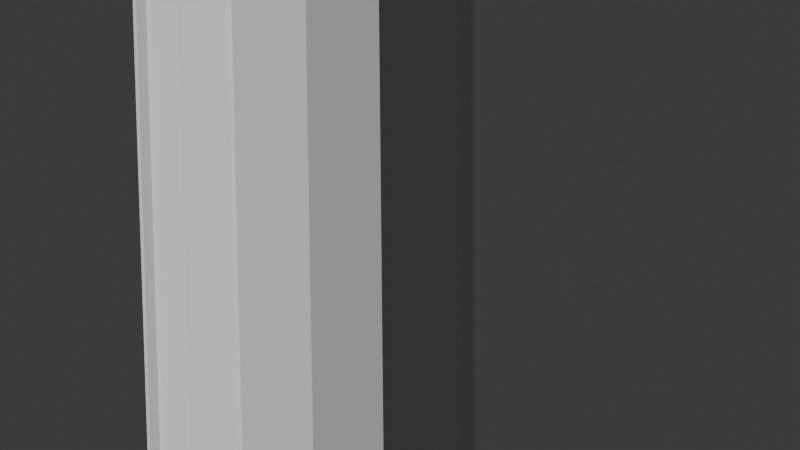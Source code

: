 # Source: Big_pipe.blend  (saved by Blender 4.1.24; exported with 4.5.12 LTS)
import bpy
from mathutils import Matrix  # noqa: F401  (used for matrix-valued properties, if any)

bpy.ops.wm.read_factory_settings(use_empty=True)
scene = bpy.context.scene
scene.name = 'Scene'

# ---- collections
col_collection = bpy.data.collections.new('Collection'); scene.collection.children.link(col_collection)

# ---- world
world_world = bpy.data.worlds.new('World'); scene.world = world_world
world_world.use_nodes = True; world_world.node_tree.nodes.clear()
_N = world_world.node_tree.nodes; _L = world_world.node_tree.links
n0 = _N.new('ShaderNodeOutputWorld'); n0.name = 'World Output'; n0.location = (300, 300)
n1 = _N.new('ShaderNodeBackground'); n1.name = 'Background'; n1.location = (10, 300)
n1.inputs[0].default_value = (0.05088, 0.05088, 0.05088, 1.0)
_L.new(n1.outputs[0], n0.inputs[0])
n0.is_active_output = True
world_world.color = (0.05088, 0.05088, 0.05088)
world_world.use_sun_shadow = False
world_world.sun_shadow_jitter_overblur = 0.0

# ---- cameras
cam_camera = bpy.data.cameras.new('Camera')

# ---- meshes
me_cylinder = bpy.data.meshes.new('Cylinder')
me_cylinder.from_pydata([(0.3827, 0.9239, -7.276e-12), (0.7071, 0.7071, -7.276e-12), (0.9239, 0.3827, -7.276e-12), (0.9239, -0.3827, -7.276e-12), (0.7071, -0.7071, -7.276e-12), (0.3827, -0.9239, -7.276e-12), (-0.3827, -0.9239, -7.276e-12), (-0.7071, -0.7071, -7.276e-12), (-0.9239, -0.3827, -7.276e-12), (-0.9239, 0.3827, -7.276e-12), (-0.7071, 0.7071, -7.276e-12), (-0.3827, 0.9239, -7.276e-12), (0.0, 1.0, 0.9651), (0.3827, 0.9239, 0.9651), (0.7071, 0.7071, 0.9651), (0.9239, 0.3827, 0.9651), (1.0, 0.0, 0.9651), (0.9239, -0.3827, 0.9651), (0.7071, -0.7071, 0.9651), (0.3827, -0.9239, 0.9651), (0.0, -1.0, 0.9651), (-0.3827, -0.9239, 0.9651), (-0.7071, -0.7071, 0.9651), (-0.9239, -0.3827, 0.9651), (-1.0, 0.0, 0.9651), (-0.9239, 0.3827, 0.9651), (-0.7071, 0.7071, 0.9651), (-0.3827, 0.9239, 0.9651), (0.6564, 1.322, 0.9841), (-0.1146, 1.479, 0.9843), (-0.1104, 1.324, 0.9731), (0.9574, 1.121, 0.9841), (1.391, 0.4663, 0.9839), (1.462, 0.1123, 0.9839), (0.4556, -1.393, 0.9839), (0.1016, -1.464, 0.9839), (-0.6694, -1.314, 0.9841), (-0.9704, -1.112, 0.9841), (-1.41, -0.46, 0.9843), (-1.481, -0.1036, 0.9843), (-1.329, 0.6689, 0.9844), (-1.126, 0.9714, 0.9844), (-0.471, 1.408, 0.9843), (0.6043, 1.184, 0.9733), (0.8578, 1.015, 0.9733), (1.265, 0.4096, 0.9735), (1.324, 0.1097, 0.9735), (1.183, -0.6061, 0.9756), (1.013, -0.8607, 0.9756), (0.4055, -1.266, 0.9735), (0.1055, -1.325, 0.9735), (-0.6092, -1.181, 0.9733), (-0.8627, -1.011, 0.9733), (-1.266, -0.4047, 0.9731), (-1.325, -0.1064, 0.9731), (-1.182, 0.6072, 0.973), (-1.013, 0.8599, 0.973), (-0.4088, 1.265, 0.9731), (0.4859, 1.204, 1.044), (-0.01013, 1.303, 1.044), (-0.01013, -1.289, 1.044), (-0.01013, -1.596, 1.044), (0.9064, 0.9233, 1.044), (1.187, 0.5028, 1.044), (1.286, 0.006767, 1.044), (1.187, -0.4893, 1.044), (0.9064, -0.9098, 1.044), (0.4859, -1.191, 1.044), (-0.5062, -1.191, 1.044), (-0.9267, -0.9098, 1.044), (-1.208, -0.4893, 1.044), (-1.306, 0.006767, 1.044), (-1.208, 0.5028, 1.044), (-0.9267, 0.9233, 1.044), (-0.5062, 1.204, 1.044), (0.6032, -1.474, 1.044), (1.123, -1.126, 1.044), (1.47, -0.6065, 1.044), (1.592, 0.006767, 1.044), (1.123, 1.14, 1.044), (1.47, 0.62, 1.044), (-0.6234, 1.487, 1.044), (-0.01013, 1.609, 1.044), (0.6032, 1.487, 1.044), (-0.6234, -1.474, 1.044), (-1.143, -1.126, 1.044), (-1.491, -0.6065, 1.044), (-1.613, 0.006767, 1.044), (-1.491, 0.62, 1.044), (-1.143, 1.14, 1.044), (1.592, 0.006767, 0.999), (1.308, -0.6569, 0.9885), (1.107, -0.9566, 0.9885), (0.6032, -1.474, 0.999), (0.3939, 0.9803, 0.9651), (0.3939, 0.9803, 0.0), (0.9803, 0.3939, 0.9651), (0.9803, 0.3939, 0.0), (1.058, 0.0, 0.9651), (1.058, 0.0, 0.0), (0.9803, -0.3939, 0.9651), (0.9803, -0.3939, 0.0), (0.3939, -0.9803, 0.9651), (0.3939, -0.9803, 0.0), (0.0, -1.058, 0.9651), (0.0, -1.058, 0.0), (-0.3939, -0.9803, 0.9651), (-0.3939, -0.9803, 0.0), (-0.9803, -0.3939, 0.9651), (-0.9803, -0.3939, 0.0), (-1.058, 0.0, 0.9651), (-1.058, 0.0, 0.0), (-0.9803, 0.3939, 0.9651), (-0.9803, 0.3939, 0.0), (-0.3939, 0.9803, 0.9651), (-0.3939, 0.9803, 0.0), (0.0, 1.058, 0.0), (0.0, 1.058, 0.9651), (0.8743, -0.8743, 0.9651), (1.123, -1.126, 0.999), (0.0, 1.236, 0.9651), (-0.01013, 1.609, 0.9923), (1.123, 1.14, 0.9923), (0.6032, 1.487, 0.9923), (1.592, 0.006767, 0.9923), (1.47, 0.62, 0.9923), (-0.01013, -1.596, 0.9923), (0.6032, -1.474, 0.9923), (-1.143, -1.126, 0.9923), (-0.6234, -1.474, 0.9923), (-1.613, 0.006767, 0.9923), (-1.491, -0.6065, 0.9923), (-1.143, 1.14, 0.9923), (-1.491, 0.62, 0.9923), (-0.6234, 1.487, 0.9923), (0.4731, 1.142, 0.9651), (0.8743, 0.8743, 0.9651), (1.142, 0.4731, 0.9651), (1.236, 0.0, 0.9651), (0.4731, -1.142, 0.9651), (0.0, -1.236, 0.9651), (-0.4731, -1.142, 0.9651), (-0.8743, -0.8743, 0.9651), (-1.142, -0.4731, 0.9651), (-1.236, 0.0, 0.9651), (-1.142, 0.4731, 0.9651), (-0.8743, 0.8743, 0.9651), (-0.4731, 1.142, 0.9651), (1.142, -0.4731, 0.9651), (1.47, -0.6065, 0.999), (1.015, -0.8623, 0.9678), (1.029, -0.8629, 0.9598), (1.111, -0.9453, 0.9709), (1.11, -0.9582, 0.9807), (-0.1082, 1.323, 0.9655), (-0.1149, 1.328, 0.9571), (-0.1186, 1.464, 0.967), (-0.1124, 1.477, 0.9768), (0.9597, 1.12, 0.9765), (0.9482, 1.116, 0.9668), (0.6659, 1.305, 0.9668), (0.6586, 1.321, 0.9765), (1.464, 0.1108, 0.9762), (1.455, 0.1181, 0.9665), (1.389, 0.4497, 0.9665), (1.394, 0.4647, 0.9762), (0.1039, -1.465, 0.9762), (0.1162, -1.456, 0.9665), (0.4479, -1.39, 0.9665), (0.4579, -1.395, 0.9762), (-0.9682, -1.114, 0.9765), (-0.9506, -1.115, 0.9668), (-0.6683, -1.303, 0.9668), (-0.6671, -1.315, 0.9765), (-1.479, -0.1051, 0.9768), (-1.465, -0.1165, 0.967), (-1.398, -0.4507, 0.967), (-1.408, -0.4615, 0.9768), (-1.124, 0.9699, 0.9769), (-1.12, 0.9536, 0.9671), (-1.31, 0.6697, 0.9671), (-1.326, 0.6674, 0.9769), (-0.4529, 1.398, 0.967), (-0.4687, 1.406, 0.9768), (0.6206, 1.184, 0.9573), (0.6066, 1.183, 0.9656), (0.8601, 1.013, 0.9656), (0.8614, 1.024, 0.9573), (1.28, 0.4008, 0.9575), (1.267, 0.4081, 0.9657), (1.327, 0.1081, 0.9657), (1.337, 0.1158, 0.9575), (0.4046, -1.279, 0.9575), (0.4078, -1.267, 0.9657), (0.1078, -1.327, 0.9657), (0.1196, -1.336, 0.9575), (-0.6159, -1.188, 0.9573), (-0.6069, -1.182, 0.9656), (-0.8605, -1.013, 0.9656), (-0.8568, -1.027, 0.9573), (-1.271, -0.4022, 0.9571), (-1.263, -0.4063, 0.9655), (-1.323, -0.1079, 0.9655), (-1.328, -0.1189, 0.9571), (-1.181, 0.6154, 0.957), (-1.18, 0.6057, 0.9654), (-1.011, 0.8584, 0.9654), (-1.02, 0.8553, 0.957), (-0.3982, 1.272, 0.9571), (-0.4065, 1.263, 0.9655), (1.185, -0.6077, 0.9678), (1.191, -0.6209, 0.9598), (1.31, -0.6584, 0.9807), (1.298, -0.6645, 0.9709), (0.4199, 0.899, 0.3801), (0.6699, 0.732, 0.3801), (0.9239, 0.3827, 0.4249), (0.899, -0.4199, 0.3801), (0.732, -0.6699, 0.3801), (0.3827, -0.9239, 0.4249), (-0.3827, -0.9239, 0.4249), (-0.732, -0.6699, 0.3801), (-0.899, -0.4199, 0.3801), (-0.899, 0.4199, 0.3801), (-0.732, 0.6699, 0.3801), (-0.3827, 0.9239, 0.4249), (0.3939, 0.9803, 0.4249), (0.9803, 0.3939, 0.4249), (1.058, 0.0, 0.4249), (0.9803, -0.3939, 0.4249), (0.3939, -0.9803, 0.4249), (0.0, -1.058, 0.4249), (-0.3939, -0.9803, 0.4249), (-0.9803, -0.3939, 0.4249), (-1.058, 0.0, 0.4249), (-0.9803, 0.3939, 0.4249), (-0.3939, 0.9803, 0.4249), (0.0, 1.058, 0.4249), (0.4199, 0.899, 0.4175), (0.6699, 0.732, 0.4175), (0.9239, 0.3827, 0.3728), (0.899, -0.4199, 0.4175), (0.732, -0.6699, 0.4175), (0.3827, -0.9239, 0.3728), (-0.3827, -0.9239, 0.3728), (-0.732, -0.6699, 0.4175), (-0.899, -0.4199, 0.4175), (-0.899, 0.4199, 0.4175), (-0.732, 0.6699, 0.4175), (-0.3827, 0.9239, 0.3728), (0.3939, 0.9803, 0.3728), (0.9803, 0.3939, 0.3728), (1.058, 0.0, 0.3728), (0.9803, -0.3939, 0.3728), (0.3939, -0.9803, 0.3728), (0.0, -1.058, 0.3728), (-0.3939, -0.9803, 0.3728), (-0.9803, -0.3939, 0.3728), (-1.058, 0.0, 0.3728), (-0.9803, 0.3939, 0.3728), (-0.3939, 0.9803, 0.3728), (0.0, 1.058, 0.3728), (0.3827, 0.9239, 0.4249), (0.7071, 0.7071, 0.4249), (0.9239, -0.3827, 0.4249), (0.7071, -0.7071, 0.4249), (-0.7071, -0.7071, 0.4249), (-0.9239, -0.3827, 0.4249), (-0.9239, 0.3827, 0.4249), (-0.7071, 0.7071, 0.4249), (0.3827, 0.9239, 0.3728), (0.7071, 0.7071, 0.3728), (0.9239, -0.3827, 0.3728), (0.7071, -0.7071, 0.3728), (-0.7071, -0.7071, 0.3728), (-0.9239, -0.3827, 0.3728), (-0.9239, 0.3827, 0.3728), (-0.7071, 0.7071, 0.3728), (0.4199, 0.899, 0.3801), (0.6699, 0.732, 0.3801), (0.899, -0.4199, 0.3801), (0.732, -0.6699, 0.3801), (-0.732, -0.6699, 0.3801), (-0.899, -0.4199, 0.3801), (-0.899, 0.4199, 0.3801), (-0.732, 0.6699, 0.3801), (0.4199, 0.899, 0.4175), (0.6699, 0.732, 0.4175), (0.899, -0.4199, 0.4175), (0.732, -0.6699, 0.4175), (-0.732, -0.6699, 0.4175), (-0.899, -0.4199, 0.4175), (-0.899, 0.4199, 0.4175), (-0.732, 0.6699, 0.4175), (0.4199, 0.899, 0.3801), (0.6699, 0.732, 0.3801), (0.899, -0.4199, 0.3801), (0.732, -0.6699, 0.3801), (-0.732, -0.6699, 0.3801), (-0.899, -0.4199, 0.3801), (-0.899, 0.4199, 0.3801), (-0.732, 0.6699, 0.3801), (0.4199, 0.899, 0.4175), (0.6699, 0.732, 0.4175), (0.899, -0.4199, 0.4175), (0.732, -0.6699, 0.4175), (-0.732, -0.6699, 0.4175), (-0.899, -0.4199, 0.4175), (-0.899, 0.4199, 0.4175), (-0.732, 0.6699, 0.4175), (0.458, 0.9232, 0.3983), (0.4327, 0.9182, 0.3801), (0.6827, 0.7512, 0.3801), (0.6777, 0.7765, 0.3983), (0.9232, -0.458, 0.3983), (0.9182, -0.4327, 0.3801), (0.7512, -0.6827, 0.3801), (0.7765, -0.6777, 0.3983), (-0.7765, -0.6777, 0.3983), (-0.7512, -0.6827, 0.3801), (-0.9182, -0.4327, 0.3801), (-0.9232, -0.458, 0.3983), (-0.9232, 0.458, 0.3983), (-0.9182, 0.4327, 0.3801), (-0.7512, 0.6827, 0.3801), (-0.7765, 0.6777, 0.3983), (0.458, 0.9232, 0.3993), (0.4327, 0.9182, 0.4175), (0.6827, 0.7512, 0.4175), (0.6777, 0.7765, 0.3993), (0.9232, -0.458, 0.3993), (0.9182, -0.4327, 0.4175), (0.7512, -0.6827, 0.4175), (0.7765, -0.6777, 0.3993), (-0.7765, -0.6777, 0.3993), (-0.7512, -0.6827, 0.4175), (-0.9182, -0.4327, 0.4175), (-0.9232, -0.458, 0.3993), (-0.9232, 0.458, 0.3993), (-0.9182, 0.4327, 0.4175), (-0.7512, 0.6827, 0.4175), (-0.7765, 0.6777, 0.3993), (0.4263, 1.06, 1.016), (-0.01013, 1.147, 1.016), (0.7962, 0.8131, 1.016), (1.043, 0.4432, 1.016), (1.13, 0.006767, 1.016), (1.043, -0.4296, 1.016), (0.7962, -0.7996, 1.016), (0.4263, -1.047, 1.016), (-0.01013, -1.134, 1.016), (-0.4465, -1.047, 1.016), (-0.8165, -0.7996, 1.016), (-1.064, -0.4296, 1.016), (-1.15, 0.006767, 1.016), (-1.064, 0.4432, 1.016), (-0.8165, 0.8131, 1.016), (-0.4465, 1.06, 1.016), (0.3827, 0.9239, 0.9651), (0.7071, 0.7071, 0.9651), (0.9239, 0.3827, 0.9651), (0.9239, -0.3827, 0.9651), (0.7071, -0.7071, 0.9651), (0.3827, -0.9239, 0.9651), (-0.3827, -0.9239, 0.9651), (-0.7071, -0.7071, 0.9651), (-0.9239, -0.3827, 0.9651), (-0.9239, 0.3827, 0.9651), (-0.7071, 0.7071, 0.9651), (-0.3827, 0.9239, 0.9651), (0.3939, 0.9803, 0.9651), (0.9803, 0.3939, 0.9651), (1.058, 0.0, 0.9651), (0.9803, -0.3939, 0.9651), (0.3939, -0.9803, 0.9651), (0.0, -1.058, 0.9651), (-0.3939, -0.9803, 0.9651), (-0.9803, -0.3939, 0.9651), (-1.058, 0.0, 0.9651), (-0.9803, 0.3939, 0.9651), (-0.3939, 0.9803, 0.9651), (0.0, 1.058, 0.9651), (0.8743, -0.8743, 0.9651), (0.0, 1.236, 0.9651), (0.4731, 1.142, 0.9651), (0.8743, 0.8743, 0.9651), (1.142, 0.4731, 0.9651), (1.236, 0.0, 0.9651), (0.4731, -1.142, 0.9651), (0.0, -1.236, 0.9651), (-0.4731, -1.142, 0.9651), (-0.8743, -0.8743, 0.9651), (-1.142, -0.4731, 0.9651), (-1.236, 0.0, 0.9651), (-1.142, 0.4731, 0.9651), (-0.8743, 0.8743, 0.9651), (-0.4731, 1.142, 0.9651), (1.142, -0.4731, 0.9651), (0.9239, 0.3827, 0.4249), (0.3827, -0.9239, 0.4249), (-0.3827, -0.9239, 0.4249), (-0.3827, 0.9239, 0.4249), (0.3939, 0.9803, 0.4249), (0.9803, 0.3939, 0.4249), (1.058, 0.0, 0.4249), (0.9803, -0.3939, 0.4249), (0.3939, -0.9803, 0.4249), (0.0, -1.058, 0.4249), (-0.3939, -0.9803, 0.4249), (-0.9803, -0.3939, 0.4249), (-1.058, 0.0, 0.4249), (-0.9803, 0.3939, 0.4249), (-0.3939, 0.9803, 0.4249), (0.0, 1.058, 0.4249), (0.9239, 0.3827, 0.3728), (0.3827, -0.9239, 0.3728), (-0.3827, -0.9239, 0.3728), (-0.3827, 0.9239, 0.3728), (0.3939, 0.9803, 0.3728), (0.9803, 0.3939, 0.3728), (1.058, 0.0, 0.3728), (0.9803, -0.3939, 0.3728), (0.3939, -0.9803, 0.3728), (0.0, -1.058, 0.3728), (-0.3939, -0.9803, 0.3728), (-0.9803, -0.3939, 0.3728), (-1.058, 0.0, 0.3728), (-0.9803, 0.3939, 0.3728), (-0.3939, 0.9803, 0.3728), (0.0, 1.058, 0.3728), (0.3827, 0.9239, 0.4249), (0.7071, 0.7071, 0.4249), (0.9239, -0.3827, 0.4249), (0.7071, -0.7071, 0.4249), (-0.7071, -0.7071, 0.4249), (-0.9239, -0.3827, 0.4249), (-0.9239, 0.3827, 0.4249), (-0.7071, 0.7071, 0.4249), (0.3827, 0.9239, 0.3728), (0.7071, 0.7071, 0.3728), (0.9239, -0.3827, 0.3728), (0.7071, -0.7071, 0.3728), (-0.7071, -0.7071, 0.3728), (-0.9239, -0.3827, 0.3728), (-0.9239, 0.3827, 0.3728), (-0.7071, 0.7071, 0.3728), (0.4859, 1.204, 1.016), (-0.01013, 1.303, 1.016), (0.9064, 0.9233, 1.016), (1.187, 0.5028, 1.016), (1.286, 0.006767, 1.016), (1.187, -0.4893, 1.016), (0.9064, -0.9098, 1.016), (0.4859, -1.191, 1.016), (-0.01013, -1.289, 1.016), (-0.5062, -1.191, 1.016), (-0.9267, -0.9098, 1.016), (-1.208, -0.4893, 1.016), (-1.306, 0.006767, 1.016), (-1.208, 0.5028, 1.016), (-0.9267, 0.9233, 1.016), (-0.5062, 1.204, 1.016), (0.3179, 0.7987, 0.9497), (-0.01013, 0.864, 0.9497), (0.596, 0.6129, 0.9497), (0.7818, 0.3348, 0.9497), (0.8471, 0.006767, 0.9497), (0.7818, -0.3213, 0.9497), (0.596, -0.5994, 0.9497), (0.3179, -0.7852, 0.9497), (-0.01013, -0.8505, 0.9497), (-0.3382, -0.7852, 0.9497), (-0.6163, -0.5994, 0.9497), (-0.8021, -0.3213, 0.9497), (-0.8674, 0.006767, 0.9497), (-0.8021, 0.3348, 0.9497), (-0.6163, 0.6129, 0.9497), (-0.3382, 0.7987, 0.9497)], [(373, 361), (369, 380), (370, 358), (367, 379), (368, 369), (367, 368), (365, 366), (364, 365), (362, 363), (361, 362), (359, 360), (358, 359), (396, 383), (395, 396), (394, 395), (393, 394), (392, 393), (391, 392), (390, 391), (389, 390), (388, 389), (382, 388), (397, 382), (387, 397), (386, 387), (385, 386), (384, 385), (383, 384), (380, 381), (378, 379), (377, 378), (375, 376), (374, 375), (372, 373), (371, 372), (381, 370), (377, 366), (371, 360), (363, 374), (364, 376), (435, 409), (398, 403), (400, 408), (430, 402), (413, 402), (403, 404), (404, 405), (406, 407), (407, 408), (409, 410), (410, 411), (412, 413), (430, 431), (431, 398), (432, 405), (432, 433), (433, 399), (436, 411), (400, 434), (434, 435), (399, 406), (436, 437), (437, 401), (401, 412), (417, 428), (445, 417), (444, 445), (415, 422), (442, 443), (416, 442), (441, 415), (440, 441), (439, 414), (438, 439), (428, 429), (426, 427), (425, 426), (423, 424), (422, 423), (420, 421), (419, 420), (429, 418), (414, 419), (443, 425), (416, 424), (438, 418), (440, 421), (444, 427)], [(15, 14, 136, 137), (16, 15, 137, 138), (17, 16, 138, 148), (49, 34, 169, 193), (18, 17, 148, 118), (130, 131, 86, 87), (19, 18, 118, 139), (124, 125, 80, 78), (20, 19, 139, 140), (139, 118, 119, 93), (21, 20, 140, 141), (131, 128, 85, 86), (125, 122, 79, 80), (22, 21, 141, 142), (128, 129, 84, 85), (225, 27, 114, 236), (269, 26, 27, 225), (268, 25, 26, 269), (219, 19, 102, 230), (15, 16, 98, 96), (266, 22, 23, 267), (220, 21, 22, 266), (276, 9, 113, 259), (23, 24, 110, 108), (265, 18, 19, 219), (264, 17, 18, 265), (16, 17, 100, 98), (272, 3, 101, 253), (263, 14, 15, 216), (262, 13, 14, 263), (24, 25, 112, 110), (120, 121, 123, 135), (92, 48, 150, 153), (136, 122, 125, 137), (91, 92, 153, 212), (122, 123, 83, 79), (129, 126, 61, 84), (121, 134, 81, 82), (36, 37, 170, 173), (140, 126, 129, 141), (52, 51, 197, 198), (142, 128, 131, 143), (45, 32, 165, 189), (144, 130, 133, 145), (54, 53, 201, 202), (146, 132, 134, 147), (34, 35, 166, 169), (127, 139, 93, 75), (12, 27, 147, 120), (14, 13, 135, 136), (126, 127, 75, 61), (27, 26, 146, 147), (13, 12, 120, 135), (134, 132, 89, 81), (26, 25, 145, 146), (123, 121, 82, 83), (25, 24, 144, 145), (132, 133, 88, 89), (148, 138, 90, 149), (24, 23, 143, 144), (133, 130, 87, 88), (23, 22, 142, 143), (138, 124, 78, 90), (60, 68, 84, 61), (67, 60, 61, 75), (66, 67, 75, 76), (65, 66, 76, 77), (64, 65, 77, 78), (63, 64, 78, 80), (62, 63, 80, 79), (63, 62, 448, 449), (74, 59, 82, 81), (90, 78, 77, 149), (149, 77, 76, 119), (119, 76, 75, 93), (68, 69, 85, 84), (69, 70, 86, 85), (70, 71, 87, 86), (71, 72, 88, 87), (59, 58, 83, 82), (72, 73, 89, 88), (73, 74, 81, 89), (58, 62, 79, 83), (236, 114, 117, 237), (234, 110, 112, 235), (233, 108, 110, 234), (231, 104, 106, 232), (230, 102, 104, 231), (228, 98, 100, 229), (227, 96, 98, 228), (237, 117, 94, 226), (270, 0, 95, 250), (20, 21, 106, 104), (27, 12, 117, 114), (244, 6, 107, 256), (12, 13, 94, 117), (19, 20, 104, 102), (216, 15, 96, 227), (267, 23, 108, 233), (48, 92, 119, 118), (30, 29, 121, 120), (31, 28, 123, 122), (33, 32, 125, 124), (35, 34, 127, 126), (37, 36, 129, 128), (39, 38, 131, 130), (41, 40, 133, 132), (29, 42, 134, 121), (28, 43, 135, 123), (44, 31, 122, 136), (32, 45, 137, 125), (46, 33, 124, 138), (34, 49, 139, 127), (50, 35, 126, 140), (36, 51, 141, 129), (52, 37, 128, 142), (38, 53, 143, 131), (54, 39, 130, 144), (40, 55, 145, 133), (56, 41, 132, 146), (42, 57, 147, 134), (57, 30, 120, 147), (55, 56, 146, 145), (53, 54, 144, 143), (51, 52, 142, 141), (49, 50, 140, 139), (47, 48, 118, 148), (45, 46, 138, 137), (43, 44, 136, 135), (91, 47, 148, 149), (92, 91, 149, 119), (48, 47, 210, 150), (31, 44, 186, 158), (33, 46, 190, 162), (35, 50, 194, 166), (37, 52, 198, 170), (39, 54, 202, 174), (41, 56, 206, 178), (30, 57, 209, 154), (208, 182, 156, 155), (50, 49, 193, 194), (38, 39, 174, 177), (184, 160, 159, 187), (46, 45, 189, 190), (51, 36, 173, 197), (188, 164, 163, 191), (40, 41, 178, 181), (192, 168, 167, 195), (29, 30, 154, 157), (53, 38, 177, 201), (196, 172, 171, 199), (57, 42, 183, 209), (200, 176, 175, 203), (55, 40, 181, 205), (204, 180, 179, 207), (44, 43, 185, 186), (28, 31, 158, 161), (42, 29, 157, 183), (32, 33, 162, 165), (47, 91, 212, 210), (43, 28, 161, 185), (56, 55, 205, 206), (151, 152, 153, 150), (155, 156, 157, 154), (159, 160, 161, 158), (163, 164, 165, 162), (167, 168, 169, 166), (171, 172, 173, 170), (175, 176, 177, 174), (179, 180, 181, 178), (156, 182, 183, 157), (160, 184, 185, 161), (158, 186, 187, 159), (164, 188, 189, 165), (162, 190, 191, 163), (168, 192, 193, 169), (166, 194, 195, 167), (172, 196, 197, 173), (170, 198, 199, 171), (176, 200, 201, 177), (174, 202, 203, 175), (180, 204, 205, 181), (178, 206, 207, 179), (182, 208, 209, 183), (208, 155, 154, 209), (204, 207, 206, 205), (200, 203, 202, 201), (196, 199, 198, 197), (192, 195, 194, 193), (211, 151, 150, 210), (188, 191, 190, 189), (184, 187, 186, 185), (213, 211, 210, 212), (212, 153, 152, 213), (151, 211, 213, 152), (275, 267, 233, 257), (240, 216, 227, 251), (21, 220, 232, 106), (13, 262, 226, 94), (261, 237, 226, 250), (251, 227, 228, 252), (252, 228, 229, 253), (254, 230, 231, 255), (255, 231, 232, 256), (257, 233, 234, 258), (258, 234, 235, 259), (260, 236, 237, 261), (217, 218, 281, 280), (271, 263, 216, 240), (17, 264, 229, 100), (245, 221, 282, 290), (273, 265, 219, 243), (25, 268, 235, 112), (244, 220, 266, 274), (239, 238, 286, 287), (243, 219, 230, 254), (214, 215, 279, 278), (277, 269, 225, 249), (249, 225, 236, 260), (11, 249, 260, 115), (10, 277, 249, 11), (9, 276, 277, 10), (5, 243, 254, 103), (7, 274, 275, 8), (6, 244, 274, 7), (4, 273, 243, 5), (3, 272, 273, 4), (1, 271, 240, 2), (0, 270, 271, 1), (115, 260, 261, 116), (111, 258, 259, 113), (109, 257, 258, 111), (105, 255, 256, 107), (103, 254, 255, 105), (99, 252, 253, 101), (97, 251, 252, 99), (116, 261, 250, 95), (2, 240, 251, 97), (8, 275, 257, 109), (220, 244, 256, 232), (262, 270, 250, 226), (264, 272, 253, 229), (268, 276, 259, 235), (215, 214, 262, 263), (218, 217, 264, 265), (222, 221, 266, 267), (224, 223, 268, 269), (214, 238, 270, 262), (239, 215, 263, 271), (217, 241, 272, 264), (242, 218, 265, 273), (221, 245, 274, 266), (246, 222, 267, 275), (223, 247, 276, 268), (248, 224, 269, 277), (247, 248, 277, 276), (245, 246, 275, 274), (241, 242, 273, 272), (238, 239, 271, 270), (289, 288, 304, 305), (288, 280, 296, 304), (291, 290, 306, 307), (279, 287, 303, 295), (222, 246, 291, 283), (221, 222, 283, 282), (247, 223, 284, 292), (223, 224, 285, 284), (224, 248, 293, 285), (238, 214, 278, 286), (248, 247, 292, 293), (215, 239, 287, 279), (246, 245, 290, 291), (241, 217, 280, 288), (242, 241, 288, 289), (218, 242, 289, 281), (295, 303, 328, 312), (303, 302, 327, 328), (301, 309, 340, 324), (300, 301, 324, 323), (281, 289, 305, 297), (278, 279, 295, 294), (287, 286, 302, 303), (290, 282, 298, 306), (280, 281, 297, 296), (283, 291, 307, 299), (282, 283, 299, 298), (292, 284, 300, 308), (284, 285, 301, 300), (285, 293, 309, 301), (286, 278, 294, 302), (293, 292, 308, 309), (302, 294, 311, 327), (304, 296, 315, 331), (306, 298, 319, 335), (308, 300, 323, 339), (296, 297, 316, 315), (309, 308, 339, 340), (297, 305, 332, 316), (307, 306, 335, 336), (298, 299, 320, 319), (326, 310, 313, 329), (305, 304, 331, 332), (299, 307, 336, 320), (330, 314, 317, 333), (338, 322, 325, 341), (334, 318, 321, 337), (311, 312, 313, 310), (315, 316, 317, 314), (319, 320, 321, 318), (323, 324, 325, 322), (310, 326, 327, 311), (312, 328, 329, 313), (314, 330, 331, 315), (316, 332, 333, 317), (318, 334, 335, 319), (320, 336, 337, 321), (322, 338, 339, 323), (324, 340, 341, 325), (338, 341, 340, 339), (334, 337, 336, 335), (330, 333, 332, 331), (326, 329, 328, 327), (294, 295, 312, 311), (350, 349, 469, 470), (70, 69, 456, 457), (64, 63, 449, 450), (71, 70, 457, 458), (65, 64, 450, 451), (72, 71, 458, 459), (66, 65, 451, 452), (73, 72, 459, 460), (67, 66, 452, 453), (58, 59, 447, 446), (74, 73, 460, 461), (60, 67, 453, 454), (59, 74, 461, 447), (68, 60, 454, 455), (62, 58, 446, 448), (69, 68, 455, 456), (343, 342, 446, 447), (342, 344, 448, 446), (344, 345, 449, 448), (345, 346, 450, 449), (346, 347, 451, 450), (347, 348, 452, 451), (348, 349, 453, 452), (349, 350, 454, 453), (350, 351, 455, 454), (351, 352, 456, 455), (352, 353, 457, 456), (353, 354, 458, 457), (354, 355, 459, 458), (355, 356, 460, 459), (356, 357, 461, 460), (357, 343, 447, 461), (462, 463, 477, 476, 475, 474, 473, 472, 471, 470, 469, 468, 467, 466, 465, 464), (342, 343, 463, 462), (343, 357, 477, 463), (351, 350, 470, 471), (344, 342, 462, 464), (352, 351, 471, 472), (345, 344, 464, 465), (353, 352, 472, 473), (346, 345, 465, 466), (354, 353, 473, 474), (347, 346, 466, 467), (355, 354, 474, 475), (348, 347, 467, 468), (356, 355, 475, 476), (349, 348, 468, 469), (357, 356, 476, 477)])
_uv = me_cylinder.uv_layers.new(name='UVMap')
_uv.uv.foreach_set('vector', [0.1114, 0.1132, 0.08649, 0.1542, 0.05915, 0.1444, 0.09032, 0.09348, 0.1551, 0.0871, 0.1114, 0.1132, 0.09032, 0.09348, 0.143, 0.05746, 0.1999, 0.06808, 0.1551, 0.0871, 0.143, 0.05746, 0.1961, 0.04441, 0.2861, 0.9481, 0.2868, 0.966, 0.2856, 0.9649, 0.2852, 0.9493, 0.2397, 0.06839, 0.1999, 0.06808, 0.1961, 0.04441, 0.2433, 0.04463, 0.236, 0.0002679, 0.3132, 0.0002679, 0.3132, 0.006681, 0.236, 0.006681, 0.2798, 0.08151, 0.2397, 0.06839, 0.2433, 0.04463, 0.2944, 0.05718, 0.3905, 0.9475, 0.3132, 0.9475, 0.3132, 0.9411, 0.3905, 0.9411, 0.3142, 0.1223, 0.2798, 0.08151, 0.2944, 0.05718, 0.3418, 0.103, 0.2944, 0.05718, 0.2433, 0.04463, 0.2473, 0.01138, 0.3224, 0.01617, 0.3451, 0.1675, 0.3142, 0.1223, 0.3418, 0.103, 0.3725, 0.1583, 0.3132, 0.0002679, 0.3905, 0.0002679, 0.3905, 0.006681, 0.3132, 0.006681, 0.3132, 0.9475, 0.236, 0.9475, 0.236, 0.9411, 0.3132, 0.9411, 0.35, 0.2152, 0.3451, 0.1675, 0.3725, 0.1583, 0.379, 0.2179, 0.3905, 0.0002679, 0.4677, 0.0002679, 0.4677, 0.006681, 0.3905, 0.006681, 0.3671, 0.5518, 0.3671, 0.485, 0.3742, 0.485, 0.3742, 0.5518, 0.3189, 0.5518, 0.3189, 0.485, 0.3671, 0.485, 0.3671, 0.5518, 0.2707, 0.5518, 0.2707, 0.485, 0.3189, 0.485, 0.3189, 0.5518, 0.3671, 0.4845, 0.3671, 0.4178, 0.3742, 0.4178, 0.3742, 0.4845, 0.1114, 0.1132, 0.1551, 0.0871, 0.1584, 0.09362, 0.1147, 0.1188, 0.1092, 0.5518, 0.1092, 0.485, 0.1574, 0.485, 0.1574, 0.5518, 0.06099, 0.5518, 0.06099, 0.485, 0.1092, 0.485, 0.1092, 0.5518, 0.8668, 0.2986, 0.8612, 0.2499, 0.8686, 0.2533, 0.8733, 0.2978, 0.3361, 0.2612, 0.3011, 0.2992, 0.2958, 0.2937, 0.3313, 0.2567, 0.3189, 0.4845, 0.3189, 0.4178, 0.3671, 0.4178, 0.3671, 0.4845, 0.2707, 0.4845, 0.2707, 0.4178, 0.3189, 0.4178, 0.3189, 0.4845, 0.1551, 0.0871, 0.1999, 0.06808, 0.2024, 0.07377, 0.1584, 0.09362, 0.7627, 0.0009907, 0.7568, 0.04645, 0.752, 0.04241, 0.7569, 0.0002679, 0.1092, 0.4845, 0.1092, 0.4178, 0.1574, 0.4178, 0.1574, 0.4845, 0.06099, 0.4845, 0.06099, 0.4178, 0.1092, 0.4178, 0.1092, 0.4845, 0.3011, 0.2992, 0.2616, 0.334, 0.2571, 0.329, 0.2958, 0.2937, 0.06615, 0.2654, 0.01974, 0.2834, 0.004312, 0.2071, 0.05044, 0.2037, 0.3322, 0.9687, 0.3314, 0.9504, 0.3325, 0.9515, 0.3334, 0.9678, 0.05915, 0.1444, 0.01613, 0.1304, 0.05597, 0.06397, 0.09032, 0.09348, 0.3745, 0.9692, 0.3322, 0.9687, 0.3334, 0.9678, 0.3731, 0.968, 0.236, 0.9475, 0.1588, 0.9475, 0.1588, 0.9411, 0.236, 0.9411, 0.4677, 0.0002679, 0.5449, 0.0002679, 0.5449, 0.006681, 0.4677, 0.006681, 0.08154, 0.9475, 0.004312, 0.9475, 0.004312, 0.9411, 0.08154, 0.9411, 0.2427, 0.9714, 0.1968, 0.9714, 0.1982, 0.9705, 0.2418, 0.9702, 0.3418, 0.103, 0.3813, 0.07607, 0.4167, 0.1464, 0.3725, 0.1583, 0.202, 0.9481, 0.2427, 0.9535, 0.2416, 0.9547, 0.2033, 0.9492, 0.379, 0.2179, 0.4244, 0.2237, 0.4024, 0.2977, 0.3617, 0.2751, 0.2881, 0.9701, 0.2873, 0.9481, 0.2888, 0.9491, 0.2892, 0.969, 0.3228, 0.3233, 0.3546, 0.3589, 0.2919, 0.4008, 0.2737, 0.359, 0.109, 0.9481, 0.1474, 0.9512, 0.1463, 0.9523, 0.1101, 0.9491, 0.2176, 0.3723, 0.2192, 0.4172, 0.1461, 0.4048, 0.1613, 0.3628, 0.2868, 0.966, 0.2432, 0.9701, 0.2447, 0.969, 0.2856, 0.9649, 0.3228, 0.0171, 0.2944, 0.05718, 0.3224, 0.01617, 0.3197, 0.01034, 0.09815, 0.2539, 0.1211, 0.3033, 0.09717, 0.3225, 0.06615, 0.2654, 0.08649, 0.1542, 0.07937, 0.2017, 0.05044, 0.2037, 0.05915, 0.1444, 0.5449, 0.0002679, 0.6222, 0.0002679, 0.6222, 0.006681, 0.5449, 0.006681, 0.1713, 0.3366, 0.2168, 0.3443, 0.2176, 0.3723, 0.1613, 0.3628, 0.07937, 0.2017, 0.09815, 0.2539, 0.06615, 0.2654, 0.05044, 0.2037, 0.004312, 0.000268, 0.08154, 0.0002679, 0.08154, 0.006681, 0.004312, 0.006681, 0.2168, 0.3443, 0.2616, 0.334, 0.2737, 0.359, 0.2176, 0.3723, 0.1588, 0.9475, 0.08154, 0.9475, 0.08154, 0.9411, 0.1588, 0.9411, 0.2616, 0.334, 0.3011, 0.2992, 0.3228, 0.3233, 0.2737, 0.359, 0.08154, 0.0002679, 0.1588, 0.0002679, 0.1588, 0.006681, 0.08154, 0.006681, 0.1961, 0.04441, 0.143, 0.05746, 0.12, 0.01403, 0.1931, 0.01209, 0.3011, 0.2992, 0.3361, 0.2612, 0.3617, 0.2751, 0.3228, 0.3233, 0.1588, 0.0002679, 0.236, 0.0002679, 0.236, 0.006681, 0.1588, 0.006681, 0.3361, 0.2612, 0.35, 0.2152, 0.379, 0.2179, 0.3617, 0.2751, 0.143, 0.05746, 0.1195, 0.01498, 0.1233, 0.007789, 0.12, 0.01403, 0.1095, 0.8795, 0.1672, 0.9035, 0.1598, 0.9406, 0.08848, 0.911, 0.06533, 0.8354, 0.1095, 0.8795, 0.08848, 0.911, 0.03387, 0.8564, 0.04143, 0.7777, 0.06533, 0.8354, 0.03387, 0.8564, 0.004312, 0.785, 0.04143, 0.7152, 0.04143, 0.7777, 0.004312, 0.785, 0.004312, 0.7078, 0.06533, 0.6575, 0.04143, 0.7152, 0.004312, 0.7078, 0.03387, 0.6365, 0.1095, 0.6133, 0.06533, 0.6575, 0.03387, 0.6365, 0.08848, 0.5819, 0.1672, 0.5894, 0.1095, 0.6133, 0.08848, 0.5819, 0.1598, 0.5523, 0.003776, 0.7499, 0.003776, 0.8123, 0.000268, 0.8123, 0.000268, 0.7499, 0.3316, 0.6575, 0.2874, 0.6133, 0.3084, 0.5819, 0.363, 0.6365, 0.12, 0.01403, 0.1233, 0.007789, 0.1931, 0.007217, 0.1931, 0.01203, 0.1931, 0.01203, 0.1931, 0.007217, 0.2474, 0.007217, 0.2473, 0.01131, 0.2473, 0.01131, 0.2474, 0.007217, 0.3197, 0.01034, 0.3224, 0.01617, 0.1672, 0.9035, 0.2297, 0.9035, 0.2371, 0.9406, 0.1598, 0.9406, 0.2297, 0.9035, 0.2874, 0.8795, 0.3084, 0.911, 0.2371, 0.9406, 0.2874, 0.8795, 0.3316, 0.8354, 0.363, 0.8564, 0.3084, 0.911, 0.3316, 0.8354, 0.3555, 0.7777, 0.3926, 0.785, 0.363, 0.8564, 0.2874, 0.6133, 0.2297, 0.5894, 0.2371, 0.5523, 0.3084, 0.5819, 0.3555, 0.7777, 0.3555, 0.7152, 0.3926, 0.7078, 0.3926, 0.785, 0.3555, 0.7152, 0.3316, 0.6575, 0.363, 0.6365, 0.3926, 0.7078, 0.2297, 0.5894, 0.1672, 0.5894, 0.1598, 0.5523, 0.2371, 0.5523, 0.3742, 0.5518, 0.3742, 0.485, 0.4238, 0.485, 0.4238, 0.5518, 0.2141, 0.5518, 0.2141, 0.485, 0.2636, 0.485, 0.2636, 0.5518, 0.1645, 0.5518, 0.1645, 0.485, 0.2141, 0.485, 0.2141, 0.5518, 0.004312, 0.5518, 0.004312, 0.485, 0.05389, 0.485, 0.05389, 0.5518, 0.3742, 0.4845, 0.3742, 0.4178, 0.4238, 0.4178, 0.4238, 0.4845, 0.2141, 0.4845, 0.2141, 0.4178, 0.2636, 0.4178, 0.2636, 0.4845, 0.1645, 0.4845, 0.1645, 0.4178, 0.2141, 0.4178, 0.2141, 0.4845, 0.004312, 0.4845, 0.004312, 0.4178, 0.05389, 0.4178, 0.05389, 0.4845, 0.629, 0.2001, 0.6833, 0.1825, 0.685, 0.1902, 0.632, 0.209, 0.3142, 0.1223, 0.3451, 0.1675, 0.3394, 0.1715, 0.3079, 0.1271, 0.1211, 0.3033, 0.09815, 0.2539, 0.1056, 0.2509, 0.1275, 0.3005, 0.9711, 0.1109, 0.927, 0.1105, 0.9305, 0.1059, 0.9711, 0.1047, 0.09815, 0.2539, 0.07937, 0.2017, 0.08605, 0.1992, 0.1056, 0.2509, 0.2798, 0.08151, 0.3142, 0.1223, 0.3079, 0.1271, 0.2745, 0.08586, 0.1574, 0.4845, 0.1574, 0.4178, 0.1645, 0.4178, 0.1645, 0.4845, 0.1574, 0.5518, 0.1574, 0.485, 0.1645, 0.485, 0.1645, 0.5518, 0.234, 0.03443, 0.2358, 0.02224, 0.2473, 0.01138, 0.2433, 0.04463, 0.05954, 0.2836, 0.04016, 0.2908, 0.01974, 0.2834, 0.06615, 0.2654, 0.02699, 0.148, 0.0202, 0.1925, 0.004312, 0.2071, 0.01613, 0.1304, 0.115, 0.03637, 0.0778, 0.06464, 0.05597, 0.06397, 0.1195, 0.01498, 0.359, 0.07399, 0.3247, 0.03982, 0.3228, 0.0171, 0.3813, 0.07607, 0.4093, 0.2083, 0.4048, 0.1635, 0.4167, 0.1464, 0.4244, 0.2237, 0.354, 0.3378, 0.3821, 0.3019, 0.4024, 0.2977, 0.3546, 0.3589, 0.2315, 0.4013, 0.2738, 0.3917, 0.2919, 0.4008, 0.2192, 0.4172, 0.04016, 0.2908, 0.06367, 0.3328, 0.05982, 0.3551, 0.01974, 0.2834, 0.0202, 0.1925, 0.03865, 0.1911, 0.05044, 0.2037, 0.004312, 0.2071, 0.04424, 0.1536, 0.02699, 0.148, 0.01613, 0.1304, 0.05915, 0.1444, 0.0778, 0.06464, 0.09113, 0.07618, 0.09032, 0.09348, 0.05597, 0.06397, 0.1236, 0.05296, 0.115, 0.03637, 0.1195, 0.01498, 0.143, 0.05746, 0.3247, 0.03982, 0.3139, 0.05538, 0.2944, 0.05718, 0.3228, 0.0171, 0.3435, 0.08426, 0.359, 0.07399, 0.3813, 0.07607, 0.3418, 0.103, 0.4048, 0.1635, 0.3872, 0.1683, 0.3725, 0.1583, 0.4167, 0.1464, 0.3911, 0.206, 0.4093, 0.2083, 0.4244, 0.2237, 0.379, 0.2179, 0.3821, 0.3019, 0.3651, 0.2925, 0.3617, 0.2751, 0.4024, 0.2977, 0.341, 0.3229, 0.354, 0.3378, 0.3546, 0.3589, 0.3228, 0.3233, 0.2738, 0.3917, 0.2661, 0.3741, 0.2737, 0.359, 0.2919, 0.4008, 0.2308, 0.3823, 0.2315, 0.4013, 0.2192, 0.4172, 0.2176, 0.3723, 0.06367, 0.3328, 0.07916, 0.3193, 0.09717, 0.3225, 0.05982, 0.3551, 0.07916, 0.3193, 0.05954, 0.2836, 0.06615, 0.2654, 0.09717, 0.3225, 0.2661, 0.3741, 0.2308, 0.3823, 0.2176, 0.3723, 0.2737, 0.359, 0.3651, 0.2925, 0.341, 0.3229, 0.3228, 0.3233, 0.3617, 0.2751, 0.3872, 0.1683, 0.3911, 0.206, 0.379, 0.2179, 0.3725, 0.1583, 0.3139, 0.05538, 0.3435, 0.08426, 0.3418, 0.103, 0.2944, 0.05718, 0.2053, 0.03418, 0.234, 0.03443, 0.2433, 0.04463, 0.1961, 0.04441, 0.09113, 0.07618, 0.1236, 0.05296, 0.143, 0.05746, 0.09032, 0.09348, 0.03865, 0.1911, 0.04424, 0.1536, 0.05915, 0.1444, 0.05044, 0.2037, 0.2035, 0.02182, 0.2053, 0.03418, 0.1961, 0.04441, 0.1931, 0.01209, 0.2358, 0.02224, 0.2035, 0.02182, 0.1931, 0.01209, 0.2473, 0.01138, 0.3314, 0.9504, 0.3745, 0.9481, 0.3734, 0.9495, 0.3325, 0.9515, 0.1962, 0.9481, 0.1962, 0.9659, 0.1951, 0.9648, 0.1954, 0.9492, 0.3309, 0.9522, 0.3302, 0.9701, 0.3293, 0.9689, 0.3297, 0.9533, 0.2432, 0.9701, 0.244, 0.9481, 0.2452, 0.9491, 0.2447, 0.969, 0.1968, 0.9714, 0.202, 0.9481, 0.2033, 0.9492, 0.1982, 0.9705, 0.102, 0.9715, 0.109, 0.9481, 0.1101, 0.9491, 0.1034, 0.9705, 0.004312, 0.9708, 0.01, 0.9481, 0.0111, 0.949, 0.005657, 0.9695, 0.05599, 0.9512, 0.0944, 0.9481, 0.09326, 0.9491, 0.0571, 0.9523, 0.4989, 0.9481, 0.5025, 0.9646, 0.4604, 0.9646, 0.4632, 0.9481, 0.244, 0.9481, 0.2861, 0.9481, 0.2852, 0.9493, 0.2452, 0.9491, 0.1498, 0.9715, 0.102, 0.9715, 0.1034, 0.9705, 0.1487, 0.9703, 0.5414, 0.9481, 0.545, 0.9636, 0.503, 0.9636, 0.5056, 0.9481, 0.3302, 0.9701, 0.2881, 0.9701, 0.2892, 0.969, 0.3293, 0.9689, 0.2427, 0.9535, 0.2427, 0.9714, 0.2418, 0.9702, 0.2416, 0.9547, 0.5488, 0.9785, 0.5455, 0.9641, 0.5873, 0.9641, 0.5847, 0.9785, 0.05307, 0.9708, 0.004312, 0.9708, 0.005657, 0.9695, 0.05177, 0.9697, 0.5481, 0.9935, 0.5455, 0.9791, 0.5873, 0.9791, 0.584, 0.9935, 0.05361, 0.9715, 0.05599, 0.9512, 0.0571, 0.9523, 0.05464, 0.9703, 0.1474, 0.9512, 0.1498, 0.9715, 0.1487, 0.9703, 0.1463, 0.9523, 0.5056, 0.9796, 0.503, 0.9641, 0.545, 0.9641, 0.5414, 0.9796, 0.0944, 0.9481, 0.1014, 0.9715, 0.1, 0.9705, 0.09326, 0.9491, 0.457, 0.9481, 0.4599, 0.9646, 0.4178, 0.9646, 0.4214, 0.9481, 0.04681, 0.9483, 0.05307, 0.9708, 0.05177, 0.9697, 0.0457, 0.9493, 0.414, 0.9481, 0.4172, 0.9651, 0.3751, 0.9651, 0.3783, 0.9481, 0.1962, 0.9659, 0.1555, 0.9714, 0.1568, 0.9702, 0.1951, 0.9648, 0.1503, 0.9481, 0.1962, 0.9481, 0.1954, 0.9492, 0.1517, 0.949, 0.1014, 0.9715, 0.05361, 0.9715, 0.05464, 0.9703, 0.1, 0.9705, 0.2873, 0.9481, 0.3309, 0.9522, 0.3297, 0.9533, 0.2888, 0.9491, 0.3745, 0.9481, 0.3745, 0.9692, 0.3731, 0.968, 0.3734, 0.9495, 0.1555, 0.9714, 0.1503, 0.9481, 0.1517, 0.949, 0.1568, 0.9702, 0.01, 0.9481, 0.04681, 0.9483, 0.0457, 0.9493, 0.0111, 0.949, 0.3345, 0.9535, 0.3349, 0.9664, 0.3334, 0.9678, 0.3325, 0.9515, 0.0583, 0.9535, 0.05648, 0.9684, 0.05464, 0.9703, 0.0571, 0.9523, 0.194, 0.9509, 0.1547, 0.9512, 0.1517, 0.949, 0.1954, 0.9492, 0.3283, 0.9545, 0.291, 0.9512, 0.2888, 0.9491, 0.3297, 0.9533, 0.2469, 0.967, 0.2842, 0.9637, 0.2856, 0.9649, 0.2447, 0.969, 0.2012, 0.9683, 0.2404, 0.9686, 0.2418, 0.9702, 0.1982, 0.9705, 0.1065, 0.9681, 0.1469, 0.9684, 0.1487, 0.9703, 0.1034, 0.9705, 0.008196, 0.9674, 0.04905, 0.9673, 0.05177, 0.9697, 0.005657, 0.9695, 0.05648, 0.9684, 0.09688, 0.9681, 0.1, 0.9705, 0.05464, 0.9703, 0.1547, 0.9512, 0.1587, 0.968, 0.1568, 0.9702, 0.1517, 0.949, 0.1954, 0.9492, 0.1951, 0.9648, 0.1938, 0.9635, 0.194, 0.9509, 0.291, 0.9512, 0.2915, 0.9669, 0.2892, 0.969, 0.2888, 0.9491, 0.3297, 0.9533, 0.3293, 0.9689, 0.3277, 0.9669, 0.3283, 0.9545, 0.2842, 0.9637, 0.2836, 0.9512, 0.2852, 0.9493, 0.2856, 0.9649, 0.2447, 0.969, 0.2452, 0.9491, 0.2474, 0.9513, 0.2469, 0.967, 0.2404, 0.9686, 0.2403, 0.956, 0.2416, 0.9547, 0.2418, 0.9702, 0.1982, 0.9705, 0.2033, 0.9492, 0.2051, 0.9514, 0.2012, 0.9683, 0.1469, 0.9684, 0.1451, 0.9535, 0.1463, 0.9523, 0.1487, 0.9703, 0.1034, 0.9705, 0.1101, 0.9491, 0.1117, 0.9508, 0.1065, 0.9681, 0.04905, 0.9673, 0.04443, 0.9506, 0.0457, 0.9493, 0.05177, 0.9697, 0.005657, 0.9695, 0.0111, 0.949, 0.01246, 0.9504, 0.008196, 0.9674, 0.09688, 0.9681, 0.09166, 0.9508, 0.09326, 0.9491, 0.1, 0.9705, 0.09166, 0.9508, 0.0583, 0.9535, 0.0571, 0.9523, 0.09326, 0.9491, 0.04443, 0.9506, 0.01246, 0.9504, 0.0111, 0.949, 0.0457, 0.9493, 0.1451, 0.9535, 0.1117, 0.9508, 0.1101, 0.9491, 0.1463, 0.9523, 0.2403, 0.956, 0.2051, 0.9514, 0.2033, 0.9492, 0.2416, 0.9547, 0.2836, 0.9512, 0.2474, 0.9513, 0.2452, 0.9491, 0.2852, 0.9493, 0.3711, 0.9518, 0.3345, 0.9535, 0.3325, 0.9515, 0.3734, 0.9495, 0.2915, 0.9669, 0.3277, 0.9669, 0.3293, 0.9689, 0.2892, 0.969, 0.1587, 0.968, 0.1938, 0.9635, 0.1951, 0.9648, 0.1568, 0.9702, 0.3713, 0.9663, 0.3711, 0.9518, 0.3734, 0.9495, 0.3731, 0.968, 0.3731, 0.968, 0.3334, 0.9678, 0.3349, 0.9664, 0.3713, 0.9663, 0.6615, 0.889, 0.6256, 0.889, 0.6227, 0.8749, 0.6644, 0.8749, 0.6421, 0.7942, 0.6513, 0.792, 0.6548, 0.8003, 0.6468, 0.8048, 0.9014, 0.7322, 0.894, 0.7307, 0.8976, 0.7249, 0.9036, 0.7257, 0.06099, 0.485, 0.06099, 0.5518, 0.05389, 0.5518, 0.05389, 0.485, 0.06099, 0.4178, 0.06099, 0.4845, 0.05389, 0.4845, 0.05389, 0.4178, 0.8691, 0.8596, 0.8653, 0.8544, 0.8914, 0.816, 0.8975, 0.8202, 0.9036, 0.7257, 0.8976, 0.7249, 0.8825, 0.6825, 0.8897, 0.6776, 0.8897, 0.6776, 0.8825, 0.6825, 0.829, 0.6383, 0.8362, 0.6298, 0.6918, 0.6187, 0.6918, 0.6251, 0.6547, 0.6452, 0.6501, 0.6397, 0.6501, 0.6397, 0.6547, 0.6452, 0.6301, 0.6839, 0.6227, 0.6828, 0.6468, 0.8048, 0.6548, 0.8003, 0.6994, 0.8435, 0.6949, 0.8495, 0.6949, 0.8495, 0.6994, 0.8435, 0.7448, 0.8635, 0.7418, 0.8704, 0.8322, 0.8732, 0.8332, 0.8681, 0.8653, 0.8544, 0.8691, 0.8596, 0.8104, 0.6287, 0.794, 0.6269, 0.794, 0.6269, 0.8104, 0.6287, 0.9011, 0.7872, 0.8933, 0.7853, 0.894, 0.7307, 0.9014, 0.7322, 0.2707, 0.4178, 0.2707, 0.4845, 0.2636, 0.4845, 0.2636, 0.4178, 0.6371, 0.7743, 0.6415, 0.7744, 0.6415, 0.7744, 0.6371, 0.7743, 0.7855, 0.6187, 0.7821, 0.6311, 0.6981, 0.6282, 0.6992, 0.6197, 0.2707, 0.485, 0.2707, 0.5518, 0.2636, 0.5518, 0.2636, 0.485, 0.6239, 0.6935, 0.634, 0.6917, 0.64, 0.766, 0.6305, 0.7665, 0.9, 0.7944, 0.9, 0.8046, 0.9, 0.8046, 0.9, 0.7944, 0.6992, 0.6197, 0.6981, 0.6282, 0.6918, 0.6251, 0.6918, 0.6187, 0.8967, 0.8034, 0.8965, 0.7932, 0.8965, 0.7932, 0.8967, 0.8034, 0.7741, 0.8687, 0.775, 0.8606, 0.8293, 0.8641, 0.8271, 0.8707, 0.8271, 0.8707, 0.8293, 0.8641, 0.8332, 0.8681, 0.8322, 0.8732, 0.7641, 0.2473, 0.7601, 0.3018, 0.7499, 0.301, 0.7577, 0.2505, 0.8144, 0.256, 0.8138, 0.3036, 0.7601, 0.3018, 0.7641, 0.2473, 0.8612, 0.2499, 0.8668, 0.2986, 0.8138, 0.3036, 0.8144, 0.256, 0.8631, 0.05437, 0.8609, 0.0003803, 0.8717, 0.0002679, 0.8675, 0.04957, 0.9279, 0.1532, 0.97, 0.158, 0.9636, 0.2048, 0.917, 0.1969, 0.927, 0.1105, 0.9711, 0.1109, 0.97, 0.158, 0.9279, 0.1532, 0.808, 0.04611, 0.8103, 0.000713, 0.8609, 0.0003803, 0.8631, 0.05437, 0.7568, 0.04645, 0.7627, 0.0009907, 0.8103, 0.000713, 0.808, 0.04611, 0.6767, 0.1341, 0.6227, 0.13, 0.6395, 0.0693, 0.6925, 0.088, 0.6833, 0.1825, 0.629, 0.2001, 0.6227, 0.13, 0.6767, 0.1341, 0.7577, 0.2505, 0.7499, 0.301, 0.6771, 0.2742, 0.7146, 0.2296, 0.9006, 0.2331, 0.9322, 0.2697, 0.8733, 0.2978, 0.8686, 0.2533, 0.9192, 0.2029, 0.962, 0.2141, 0.9322, 0.2697, 0.9006, 0.2331, 0.9065, 0.07104, 0.9476, 0.03132, 0.9711, 0.1047, 0.9305, 0.1059, 0.8675, 0.04957, 0.8717, 0.0002679, 0.9476, 0.03132, 0.9065, 0.07104, 0.7166, 0.0537, 0.6932, 0.009224, 0.7569, 0.0002679, 0.752, 0.04241, 0.6912, 0.08015, 0.6436, 0.05876, 0.6932, 0.009224, 0.7166, 0.0537, 0.7146, 0.2296, 0.6771, 0.2742, 0.632, 0.209, 0.685, 0.1902, 0.6925, 0.088, 0.6395, 0.0693, 0.6436, 0.05876, 0.6912, 0.08015, 0.917, 0.1969, 0.9636, 0.2048, 0.962, 0.2141, 0.9192, 0.2029, 0.634, 0.6917, 0.6239, 0.6935, 0.6227, 0.6828, 0.6301, 0.6839, 0.8954, 0.8101, 0.9034, 0.8132, 0.8975, 0.8202, 0.8914, 0.816, 0.8208, 0.6313, 0.8266, 0.6199, 0.8362, 0.6298, 0.829, 0.6383, 0.7511, 0.8665, 0.7494, 0.8744, 0.7418, 0.8704, 0.7448, 0.8635, 0.8965, 0.7932, 0.8967, 0.8034, 0.8954, 0.8101, 0.8933, 0.7853, 0.794, 0.6269, 0.8104, 0.6287, 0.8208, 0.6313, 0.7821, 0.6311, 0.6454, 0.7861, 0.6415, 0.7744, 0.64, 0.766, 0.6513, 0.792, 0.7678, 0.8651, 0.7578, 0.8665, 0.7511, 0.8665, 0.775, 0.8606, 0.8967, 0.8034, 0.9, 0.8046, 0.9034, 0.8132, 0.8954, 0.8101, 0.9, 0.7944, 0.8965, 0.7932, 0.8933, 0.7853, 0.9011, 0.7872, 0.8104, 0.6287, 0.813, 0.6236, 0.8266, 0.6199, 0.8208, 0.6313, 0.7967, 0.6217, 0.794, 0.6269, 0.7821, 0.6311, 0.7855, 0.6187, 0.6415, 0.7744, 0.6371, 0.7743, 0.6305, 0.7665, 0.64, 0.766, 0.6411, 0.786, 0.6454, 0.7861, 0.6513, 0.792, 0.6421, 0.7942, 0.7578, 0.8665, 0.7571, 0.87, 0.7494, 0.8744, 0.7511, 0.8665, 0.7671, 0.8686, 0.7678, 0.8651, 0.775, 0.8606, 0.7741, 0.8687, 0.7571, 0.87, 0.7671, 0.8686, 0.7741, 0.8687, 0.7494, 0.8744, 0.6371, 0.7743, 0.6411, 0.786, 0.6421, 0.7942, 0.6305, 0.7665, 0.813, 0.6236, 0.7967, 0.6217, 0.7855, 0.6187, 0.8266, 0.6199, 0.9, 0.8046, 0.9, 0.7944, 0.9011, 0.7872, 0.9034, 0.8132, 0.7967, 0.6217, 0.813, 0.6236, 0.8129, 0.6236, 0.7967, 0.6217, 0.813, 0.6236, 0.8104, 0.6287, 0.8104, 0.6287, 0.8129, 0.6236, 0.6411, 0.786, 0.6371, 0.7743, 0.6371, 0.7743, 0.6411, 0.786, 0.8965, 0.7932, 0.9, 0.7944, 0.9, 0.7944, 0.8965, 0.7932, 0.6454, 0.7861, 0.6411, 0.786, 0.6411, 0.786, 0.6454, 0.7861, 0.6415, 0.7744, 0.6454, 0.7861, 0.6454, 0.7861, 0.6415, 0.7744, 0.7571, 0.87, 0.7578, 0.8665, 0.7578, 0.8665, 0.7571, 0.87, 0.7578, 0.8665, 0.7678, 0.8651, 0.7678, 0.8651, 0.7578, 0.8665, 0.7678, 0.8651, 0.7671, 0.8686, 0.7671, 0.8686, 0.7678, 0.8651, 0.9, 0.8046, 0.8967, 0.8034, 0.8967, 0.8034, 0.9, 0.8046, 0.7671, 0.8686, 0.7571, 0.87, 0.7571, 0.87, 0.7671, 0.8686, 0.8965, 0.7932, 0.9, 0.7944, 0.9, 0.7944, 0.8965, 0.7932, 0.6411, 0.786, 0.6371, 0.7743, 0.6371, 0.7743, 0.6411, 0.786, 0.813, 0.6236, 0.8104, 0.6287, 0.8104, 0.6287, 0.813, 0.6236, 0.7967, 0.6217, 0.813, 0.6236, 0.813, 0.6236, 0.7967, 0.6217, 0.794, 0.6269, 0.7967, 0.6217, 0.7967, 0.6217, 0.794, 0.6269, 0.8965, 0.7932, 0.9, 0.7944, 0.899, 0.7955, 0.8976, 0.7952, 0.9, 0.7944, 0.9, 0.8046, 0.899, 0.8027, 0.899, 0.7955, 0.7678, 0.8651, 0.7671, 0.8686, 0.7659, 0.8678, 0.7661, 0.8664, 0.7578, 0.8665, 0.7678, 0.8651, 0.7661, 0.8664, 0.759, 0.8673, 0.794, 0.6269, 0.7967, 0.6217, 0.7967, 0.6217, 0.7941, 0.6269, 0.8967, 0.8034, 0.8965, 0.7932, 0.8965, 0.7932, 0.8967, 0.8034, 0.9, 0.7944, 0.9, 0.8046, 0.9, 0.8046, 0.9, 0.7944, 0.6371, 0.7743, 0.6415, 0.7744, 0.6415, 0.7744, 0.6371, 0.7743, 0.8104, 0.6287, 0.794, 0.6269, 0.7941, 0.6269, 0.8104, 0.6287, 0.6454, 0.7861, 0.6411, 0.786, 0.6411, 0.786, 0.6453, 0.7861, 0.6415, 0.7744, 0.6454, 0.7861, 0.6453, 0.7861, 0.6415, 0.7744, 0.7571, 0.87, 0.7578, 0.8665, 0.7578, 0.8665, 0.7571, 0.8699, 0.7578, 0.8665, 0.7678, 0.8651, 0.7678, 0.8651, 0.7578, 0.8665, 0.7678, 0.8651, 0.7671, 0.8686, 0.7671, 0.8686, 0.7678, 0.8651, 0.9, 0.8046, 0.8967, 0.8034, 0.8967, 0.8034, 0.9, 0.8046, 0.7671, 0.8686, 0.7571, 0.87, 0.7571, 0.8699, 0.7671, 0.8686, 0.9, 0.8046, 0.8967, 0.8034, 0.8977, 0.8024, 0.899, 0.8027, 0.8129, 0.6236, 0.8104, 0.6287, 0.8089, 0.627, 0.8098, 0.6249, 0.6371, 0.7743, 0.6415, 0.7744, 0.6408, 0.776, 0.639, 0.7762, 0.7571, 0.8699, 0.7578, 0.8665, 0.759, 0.8673, 0.7588, 0.8687, 0.8104, 0.6287, 0.7941, 0.6269, 0.7973, 0.6256, 0.8089, 0.627, 0.7671, 0.8686, 0.7571, 0.8699, 0.7588, 0.8687, 0.7659, 0.8678, 0.7941, 0.6269, 0.7967, 0.6217, 0.7982, 0.6234, 0.7973, 0.6256, 0.6411, 0.786, 0.6371, 0.7743, 0.639, 0.7762, 0.6418, 0.7844, 0.6415, 0.7744, 0.6453, 0.7861, 0.6435, 0.7843, 0.6408, 0.776, 0.8983, 0.8018, 0.8983, 0.8018, 0.8983, 0.7961, 0.8984, 0.7961, 0.7967, 0.6217, 0.8129, 0.6236, 0.8098, 0.6249, 0.7982, 0.6234, 0.6453, 0.7861, 0.6411, 0.786, 0.6418, 0.7844, 0.6435, 0.7843, 0.8082, 0.6259, 0.8082, 0.6259, 0.799, 0.6246, 0.799, 0.6245, 0.7596, 0.8679, 0.7596, 0.8679, 0.7653, 0.8672, 0.7653, 0.8672, 0.6402, 0.7769, 0.6402, 0.7769, 0.6424, 0.7836, 0.6424, 0.7836, 0.8977, 0.8024, 0.8976, 0.7952, 0.8983, 0.7961, 0.8983, 0.8018, 0.8089, 0.627, 0.7973, 0.6256, 0.799, 0.6246, 0.8082, 0.6259, 0.6408, 0.776, 0.6435, 0.7843, 0.6424, 0.7836, 0.6402, 0.7769, 0.759, 0.8673, 0.7661, 0.8664, 0.7653, 0.8672, 0.7596, 0.8679, 0.8983, 0.8018, 0.8983, 0.8018, 0.899, 0.8027, 0.8977, 0.8024, 0.8976, 0.7952, 0.899, 0.7955, 0.8984, 0.7961, 0.8983, 0.7961, 0.8082, 0.6259, 0.8082, 0.6259, 0.8098, 0.6249, 0.8089, 0.627, 0.7973, 0.6256, 0.7982, 0.6234, 0.799, 0.6245, 0.799, 0.6246, 0.6402, 0.7769, 0.6402, 0.7769, 0.639, 0.7762, 0.6408, 0.776, 0.6435, 0.7843, 0.6418, 0.7844, 0.6424, 0.7836, 0.6424, 0.7836, 0.7596, 0.8679, 0.7596, 0.8679, 0.7588, 0.8687, 0.759, 0.8673, 0.7661, 0.8664, 0.7659, 0.8678, 0.7653, 0.8672, 0.7653, 0.8672, 0.7596, 0.8679, 0.7653, 0.8672, 0.7659, 0.8678, 0.7588, 0.8687, 0.6402, 0.7769, 0.6424, 0.7836, 0.6418, 0.7844, 0.639, 0.7762, 0.8082, 0.6259, 0.799, 0.6245, 0.7982, 0.6234, 0.8098, 0.6249, 0.8983, 0.8018, 0.8984, 0.7961, 0.899, 0.7955, 0.899, 0.8027, 0.8967, 0.8034, 0.8965, 0.7932, 0.8976, 0.7952, 0.8977, 0.8024, 0.6444, 0.488, 0.6444, 0.4342, 0.6444, 0.4342, 0.6444, 0.488, 0.003776, 0.2501, 0.003776, 0.3126, 0.000268, 0.3126, 0.000268, 0.2501, 0.003776, 0.6874, 0.003776, 0.7499, 0.000268, 0.7499, 0.000268, 0.6874, 0.003776, 0.1877, 0.003776, 0.2501, 0.000268, 0.2501, 0.000268, 0.1877, 0.003776, 0.6249, 0.003776, 0.6874, 0.000268, 0.6874, 0.0002681, 0.6249, 0.003776, 0.1252, 0.003776, 0.1877, 0.000268, 0.1877, 0.000268, 0.1252, 0.003776, 0.5625, 0.003776, 0.6249, 0.0002681, 0.6249, 0.0002681, 0.5625, 0.003776, 0.06273, 0.003776, 0.1252, 0.000268, 0.1252, 0.0002681, 0.06273, 0.003776, 0.5, 0.003776, 0.5625, 0.0002681, 0.5625, 0.0002681, 0.5, 0.003776, 0.8748, 0.003776, 0.9373, 0.000268, 0.9373, 0.000268, 0.8748, 0.003776, 0.0002679, 0.003776, 0.06273, 0.0002681, 0.06273, 0.0002681, 0.000268, 0.003776, 0.4375, 0.003776, 0.5, 0.0002681, 0.5, 0.000268, 0.4375, 0.003776, 0.9373, 0.003776, 0.9997, 0.0002679, 0.9997, 0.000268, 0.9373, 0.003776, 0.3751, 0.003776, 0.4375, 0.000268, 0.4375, 0.000268, 0.3751, 0.003776, 0.8123, 0.003776, 0.8748, 0.000268, 0.8748, 0.000268, 0.8123, 0.003776, 0.3126, 0.003776, 0.3751, 0.000268, 0.3751, 0.000268, 0.3126, 0.9151, 0.4342, 0.8945, 0.3845, 0.9128, 0.3722, 0.9367, 0.4299, 0.8945, 0.3845, 0.8564, 0.3464, 0.8687, 0.328, 0.9128, 0.3722, 0.8564, 0.3464, 0.8066, 0.3258, 0.811, 0.3041, 0.8687, 0.328, 0.8066, 0.3258, 0.7528, 0.3258, 0.7485, 0.3041, 0.811, 0.3041, 0.7528, 0.3258, 0.7031, 0.3464, 0.6908, 0.328, 0.7485, 0.3041, 0.7031, 0.3464, 0.665, 0.3845, 0.6466, 0.3722, 0.6908, 0.328, 0.665, 0.3845, 0.6444, 0.4342, 0.6227, 0.4299, 0.6466, 0.3722, 0.6444, 0.4342, 0.6444, 0.488, 0.6227, 0.4923, 0.6227, 0.4299, 0.6444, 0.488, 0.665, 0.5378, 0.6466, 0.5501, 0.6227, 0.4923, 0.665, 0.5378, 0.7031, 0.5758, 0.6908, 0.5942, 0.6466, 0.5501, 0.7031, 0.5758, 0.7528, 0.5964, 0.7485, 0.6181, 0.6908, 0.5942, 0.7528, 0.5964, 0.8066, 0.5964, 0.811, 0.6181, 0.7485, 0.6181, 0.8066, 0.5964, 0.8564, 0.5758, 0.8687, 0.5942, 0.811, 0.6181, 0.8564, 0.5758, 0.8945, 0.5378, 0.9128, 0.5501, 0.8687, 0.5942, 0.8945, 0.5378, 0.9151, 0.488, 0.9367, 0.4923, 0.9128, 0.5501, 0.9151, 0.488, 0.9151, 0.4342, 0.9367, 0.4299, 0.9367, 0.4923, 0.8945, 0.3845, 0.9151, 0.4342, 0.9151, 0.488, 0.8945, 0.5378, 0.8564, 0.5758, 0.8066, 0.5964, 0.7528, 0.5964, 0.7031, 0.5758, 0.665, 0.5378, 0.6444, 0.488, 0.6444, 0.4342, 0.665, 0.3845, 0.7031, 0.3464, 0.7528, 0.3258, 0.8066, 0.3258, 0.8564, 0.3464, 0.8945, 0.3845, 0.9151, 0.4342, 0.9151, 0.4342, 0.8945, 0.3845, 0.9151, 0.4342, 0.9151, 0.488, 0.9151, 0.488, 0.9151, 0.4342, 0.665, 0.5378, 0.6444, 0.488, 0.6444, 0.488, 0.665, 0.5378, 0.8564, 0.3464, 0.8945, 0.3845, 0.8945, 0.3845, 0.8564, 0.3464, 0.7031, 0.5758, 0.665, 0.5378, 0.665, 0.5378, 0.7031, 0.5758, 0.8066, 0.3258, 0.8564, 0.3464, 0.8564, 0.3464, 0.8066, 0.3258, 0.7528, 0.5964, 0.7031, 0.5758, 0.7031, 0.5758, 0.7528, 0.5964, 0.7528, 0.3258, 0.8066, 0.3258, 0.8066, 0.3258, 0.7528, 0.3258, 0.8066, 0.5964, 0.7528, 0.5964, 0.7528, 0.5964, 0.8066, 0.5964, 0.7031, 0.3464, 0.7528, 0.3258, 0.7528, 0.3258, 0.7031, 0.3464, 0.8564, 0.5758, 0.8066, 0.5964, 0.8066, 0.5964, 0.8564, 0.5758, 0.665, 0.3845, 0.7031, 0.3464, 0.7031, 0.3464, 0.665, 0.3845, 0.8945, 0.5378, 0.8564, 0.5758, 0.8564, 0.5758, 0.8945, 0.5378, 0.6444, 0.4342, 0.665, 0.3845, 0.665, 0.3845, 0.6444, 0.4342, 0.9151, 0.488, 0.8945, 0.5378, 0.8945, 0.5378, 0.9151, 0.488])
me_cylinder.materials.append(None)
me_cylinder.update()

# ---- objects
ob_cylinder = bpy.data.objects.new('Cylinder', me_cylinder)
ob_camera = bpy.data.objects.new('Camera', cam_camera)

# ---- transforms, parenting, visibility, modifiers, constraints
ob_cylinder.location = (-0.0009749, -0.000128, 2.787)
ob_cylinder.rotation_euler = (-0.0, 3.142, 0.0)
ob_cylinder.scale = (2.04, 2.04, -20.19)
_m = ob_cylinder.modifiers.new('Mirror', 'MIRROR')
_m.use_axis = (False, False, True)
_m.use_clip = True
ob_camera.location = (14.37, -0.000128, 0.001291)
ob_camera.rotation_euler = (1.465, 0.008217, 1.488)

# ---- collection membership
col_collection.objects.link(ob_cylinder)
col_collection.objects.link(ob_camera)

# ---- scene / render settings (as saved in the file)
scene.camera = ob_camera
scene.frame_start = 1; scene.frame_end = 250; scene.frame_set(1)
scene.render.engine = 'BLENDER_EEVEE_NEXT'
scene.cycles.sampling_pattern = 'TABULATED_SOBOL'
scene.eevee.ray_tracing_options.trace_max_roughness = 0.0
bpy.context.view_layer.update()

# ---- added for rendering (the .blend has no usable light): sun
light_auto_sun = bpy.data.lights.new('AutoSun', 'SUN')
light_auto_sun.energy = 3.0
light_auto_sun.angle = 0.0523599
ob_auto_sun = bpy.data.objects.new('AutoSun', light_auto_sun)
scene.collection.objects.link(ob_auto_sun)
ob_auto_sun.rotation_euler = (0.872665, 0.174533, 0.523599)
bpy.context.view_layer.update()
